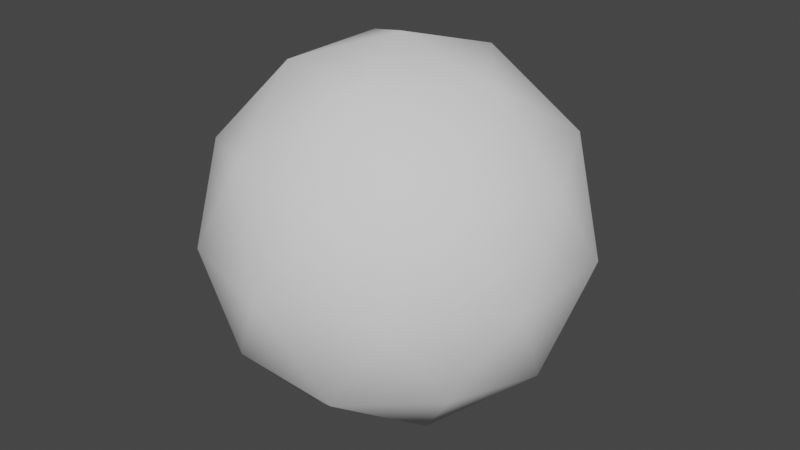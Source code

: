 # Source: Cannon_Ball.blend  (saved by Blender 2.90.8; exported with 4.5.12 LTS)
import bpy
from mathutils import Matrix  # noqa: F401  (used for matrix-valued properties, if any)

bpy.ops.wm.read_factory_settings(use_empty=True)
scene = bpy.context.scene
scene.name = 'Scene'

# ---- collections
col_collection = bpy.data.collections.new('Collection'); scene.collection.children.link(col_collection)

# ---- world
world_world = bpy.data.worlds.new('World'); scene.world = world_world
world_world.use_nodes = True; world_world.node_tree.nodes.clear()
_N = world_world.node_tree.nodes; _L = world_world.node_tree.links
n0 = _N.new('ShaderNodeOutputWorld'); n0.name = 'World Output'; n0.location = (300, 300)
n1 = _N.new('ShaderNodeBackground'); n1.name = 'Background'; n1.location = (10, 300)
n1.inputs[0].default_value = (0.05088, 0.05088, 0.05088, 1.0)
_L.new(n1.outputs[0], n0.inputs[0])
n0.is_active_output = True
world_world.color = (0.05088, 0.05088, 0.05088)
world_world.use_sun_shadow = False
world_world.sun_shadow_jitter_overblur = 0.0

# ---- meshes
me_icosphere = bpy.data.meshes.new('Icosphere')
me_icosphere.from_pydata([(0.0, 0.0, -1.0), (0.7236, -0.5257, -0.4472), (-0.2764, -0.8506, -0.4472), (-0.8944, 0.0, -0.4472), (-0.2764, 0.8506, -0.4472), (0.7236, 0.5257, -0.4472), (0.2764, -0.8506, 0.4472), (-0.7236, -0.5257, 0.4472), (-0.7236, 0.5257, 0.4472), (0.2764, 0.8506, 0.4472), (0.8944, 0.0, 0.4472), (0.0, 0.0, 1.0), (-0.1625, -0.5, -0.8507), (0.4253, -0.309, -0.8507), (0.2629, -0.809, -0.5257), (0.8506, 0.0, -0.5257), (0.4253, 0.309, -0.8507), (-0.5257, 0.0, -0.8507), (-0.6882, -0.5, -0.5257), (-0.1625, 0.5, -0.8507), (-0.6882, 0.5, -0.5257), (0.2629, 0.809, -0.5257), (0.9511, -0.309, 0.0), (0.9511, 0.309, 0.0), (0.0, -1.0, 0.0), (0.5878, -0.809, 0.0), (-0.9511, -0.309, 0.0), (-0.5878, -0.809, 0.0), (-0.5878, 0.809, 0.0), (-0.9511, 0.309, 0.0), (0.5878, 0.809, 0.0), (0.0, 1.0, 0.0), (0.6882, -0.5, 0.5257), (-0.2629, -0.809, 0.5257), (-0.8506, 0.0, 0.5257), (-0.2629, 0.809, 0.5257), (0.6882, 0.5, 0.5257), (0.1625, -0.5, 0.8507), (0.5257, 0.0, 0.8507), (-0.4253, -0.309, 0.8507), (-0.4253, 0.309, 0.8507), (0.1625, 0.5, 0.8507)], [], [(0, 13, 12), (1, 13, 15), (0, 12, 17), (0, 17, 19), (0, 19, 16), (1, 15, 22), (2, 14, 24), (3, 18, 26), (4, 20, 28), (5, 21, 30), (1, 22, 25), (2, 24, 27), (3, 26, 29), (4, 28, 31), (5, 30, 23), (6, 32, 37), (7, 33, 39), (8, 34, 40), (9, 35, 41), (10, 36, 38), (38, 41, 11), (38, 36, 41), (36, 9, 41), (41, 40, 11), (41, 35, 40), (35, 8, 40), (40, 39, 11), (40, 34, 39), (34, 7, 39), (39, 37, 11), (39, 33, 37), (33, 6, 37), (37, 38, 11), (37, 32, 38), (32, 10, 38), (23, 36, 10), (23, 30, 36), (30, 9, 36), (31, 35, 9), (31, 28, 35), (28, 8, 35), (29, 34, 8), (29, 26, 34), (26, 7, 34), (27, 33, 7), (27, 24, 33), (24, 6, 33), (25, 32, 6), (25, 22, 32), (22, 10, 32), (30, 31, 9), (30, 21, 31), (21, 4, 31), (28, 29, 8), (28, 20, 29), (20, 3, 29), (26, 27, 7), (26, 18, 27), (18, 2, 27), (24, 25, 6), (24, 14, 25), (14, 1, 25), (22, 23, 10), (22, 15, 23), (15, 5, 23), (16, 21, 5), (16, 19, 21), (19, 4, 21), (19, 20, 4), (19, 17, 20), (17, 3, 20), (17, 18, 3), (17, 12, 18), (12, 2, 18), (15, 16, 5), (15, 13, 16), (13, 0, 16), (12, 14, 2), (12, 13, 14), (13, 1, 14)])
me_icosphere.polygons.foreach_set('use_smooth', [True] * 80)
_uv = me_icosphere.uv_layers.new(name='UVMap')
_uv.uv.foreach_set('vector', [0.3287, 0.1279, 0.33, 0.1257, 0.3275, 0.1257, 0.3312, 0.1236, 0.3325, 0.1257, 0.3337, 0.1236, 0.3487, 0.1279, 0.3499, 0.1257, 0.3474, 0.1257, 0.3437, 0.1279, 0.3449, 0.1257, 0.3424, 0.1257, 0.3387, 0.1279, 0.3399, 0.1257, 0.3375, 0.1257, 0.3312, 0.1236, 0.3337, 0.1236, 0.3325, 0.1214, 0.3262, 0.1236, 0.3287, 0.1236, 0.3275, 0.1214, 0.3462, 0.1236, 0.3487, 0.1236, 0.3474, 0.1214, 0.3412, 0.1236, 0.3437, 0.1236, 0.3424, 0.1214, 0.3362, 0.1236, 0.3387, 0.1236, 0.3375, 0.1214, 0.3312, 0.1236, 0.3325, 0.1214, 0.33, 0.1214, 0.3262, 0.1236, 0.3275, 0.1214, 0.325, 0.1214, 0.3462, 0.1236, 0.3474, 0.1214, 0.3449, 0.1214, 0.3412, 0.1236, 0.3424, 0.1214, 0.3399, 0.1214, 0.3362, 0.1236, 0.3375, 0.1214, 0.335, 0.1214, 0.3287, 0.1192, 0.3312, 0.1192, 0.33, 0.1171, 0.3237, 0.1192, 0.3262, 0.1192, 0.325, 0.1171, 0.3437, 0.1192, 0.3462, 0.1192, 0.3449, 0.1171, 0.3387, 0.1192, 0.3412, 0.1192, 0.3399, 0.1171, 0.3337, 0.1192, 0.3362, 0.1192, 0.335, 0.1171, 0.335, 0.1171, 0.3375, 0.1171, 0.3362, 0.1149, 0.335, 0.1171, 0.3362, 0.1192, 0.3375, 0.1171, 0.3362, 0.1192, 0.3387, 0.1192, 0.3375, 0.1171, 0.3399, 0.1171, 0.3424, 0.1171, 0.3412, 0.1149, 0.3399, 0.1171, 0.3412, 0.1192, 0.3424, 0.1171, 0.3412, 0.1192, 0.3437, 0.1192, 0.3424, 0.1171, 0.3449, 0.1171, 0.3474, 0.1171, 0.3462, 0.1149, 0.3449, 0.1171, 0.3462, 0.1192, 0.3474, 0.1171, 0.3462, 0.1192, 0.3487, 0.1192, 0.3474, 0.1171, 0.325, 0.1171, 0.3275, 0.1171, 0.3262, 0.1149, 0.325, 0.1171, 0.3262, 0.1192, 0.3275, 0.1171, 0.3262, 0.1192, 0.3287, 0.1192, 0.3275, 0.1171, 0.33, 0.1171, 0.3325, 0.1171, 0.3312, 0.1149, 0.33, 0.1171, 0.3312, 0.1192, 0.3325, 0.1171, 0.3312, 0.1192, 0.3337, 0.1192, 0.3325, 0.1171, 0.335, 0.1214, 0.3362, 0.1192, 0.3337, 0.1192, 0.335, 0.1214, 0.3375, 0.1214, 0.3362, 0.1192, 0.3375, 0.1214, 0.3387, 0.1192, 0.3362, 0.1192, 0.3399, 0.1214, 0.3412, 0.1192, 0.3387, 0.1192, 0.3399, 0.1214, 0.3424, 0.1214, 0.3412, 0.1192, 0.3424, 0.1214, 0.3437, 0.1192, 0.3412, 0.1192, 0.3449, 0.1214, 0.3462, 0.1192, 0.3437, 0.1192, 0.3449, 0.1214, 0.3474, 0.1214, 0.3462, 0.1192, 0.3474, 0.1214, 0.3487, 0.1192, 0.3462, 0.1192, 0.325, 0.1214, 0.3262, 0.1192, 0.3237, 0.1192, 0.325, 0.1214, 0.3275, 0.1214, 0.3262, 0.1192, 0.3275, 0.1214, 0.3287, 0.1192, 0.3262, 0.1192, 0.33, 0.1214, 0.3312, 0.1192, 0.3287, 0.1192, 0.33, 0.1214, 0.3325, 0.1214, 0.3312, 0.1192, 0.3325, 0.1214, 0.3337, 0.1192, 0.3312, 0.1192, 0.3375, 0.1214, 0.3399, 0.1214, 0.3387, 0.1192, 0.3375, 0.1214, 0.3387, 0.1236, 0.3399, 0.1214, 0.3387, 0.1236, 0.3412, 0.1236, 0.3399, 0.1214, 0.3424, 0.1214, 0.3449, 0.1214, 0.3437, 0.1192, 0.3424, 0.1214, 0.3437, 0.1236, 0.3449, 0.1214, 0.3437, 0.1236, 0.3462, 0.1236, 0.3449, 0.1214, 0.3474, 0.1214, 0.3499, 0.1214, 0.3487, 0.1192, 0.3474, 0.1214, 0.3487, 0.1236, 0.3499, 0.1214, 0.3487, 0.1236, 0.3512, 0.1236, 0.3499, 0.1214, 0.3275, 0.1214, 0.33, 0.1214, 0.3287, 0.1192, 0.3275, 0.1214, 0.3287, 0.1236, 0.33, 0.1214, 0.3287, 0.1236, 0.3312, 0.1236, 0.33, 0.1214, 0.3325, 0.1214, 0.335, 0.1214, 0.3337, 0.1192, 0.3325, 0.1214, 0.3337, 0.1236, 0.335, 0.1214, 0.3337, 0.1236, 0.3362, 0.1236, 0.335, 0.1214, 0.3375, 0.1257, 0.3387, 0.1236, 0.3362, 0.1236, 0.3375, 0.1257, 0.3399, 0.1257, 0.3387, 0.1236, 0.3399, 0.1257, 0.3412, 0.1236, 0.3387, 0.1236, 0.3424, 0.1257, 0.3437, 0.1236, 0.3412, 0.1236, 0.3424, 0.1257, 0.3449, 0.1257, 0.3437, 0.1236, 0.3449, 0.1257, 0.3462, 0.1236, 0.3437, 0.1236, 0.3474, 0.1257, 0.3487, 0.1236, 0.3462, 0.1236, 0.3474, 0.1257, 0.3499, 0.1257, 0.3487, 0.1236, 0.3499, 0.1257, 0.3512, 0.1236, 0.3487, 0.1236, 0.3337, 0.1236, 0.335, 0.1257, 0.3362, 0.1236, 0.3337, 0.1236, 0.3325, 0.1257, 0.335, 0.1257, 0.3325, 0.1257, 0.3337, 0.1279, 0.335, 0.1257, 0.3275, 0.1257, 0.3287, 0.1236, 0.3262, 0.1236, 0.3275, 0.1257, 0.33, 0.1257, 0.3287, 0.1236, 0.33, 0.1257, 0.3312, 0.1236, 0.3287, 0.1236])
me_icosphere.use_remesh_fix_poles = True
me_icosphere.use_remesh_preserve_attributes = False
me_icosphere.use_mirror_vertex_groups = False
me_icosphere.update()

# ---- objects
ob_cannonball = bpy.data.objects.new('Cannonball', me_icosphere)

# ---- transforms, parenting, visibility, modifiers, constraints
ob_cannonball.location = (0.0, 0.0, 0.0)
ob_cannonball.lineart.crease_threshold = 0.0

# ---- collection membership
col_collection.objects.link(ob_cannonball)

# ---- scene / render settings (as saved in the file)
scene.frame_start = 1; scene.frame_end = 250; scene.frame_set(1)
scene.render.engine = 'BLENDER_EEVEE_NEXT'
scene.cycles.use_denoising = False
scene.cycles.samples = 128
scene.cycles.sampling_pattern = 'TABULATED_SOBOL'
scene.cycles.use_adaptive_sampling = False
scene.cycles.use_light_tree = False
scene.view_settings.view_transform = 'Filmic'
bpy.context.view_layer.update()

# ---- added for rendering (the .blend has no active camera and no usable light): camera, sun
cam_auto = bpy.data.cameras.new('AutoCamera')
cam_auto.lens = 50.0
cam_auto.sensor_width = 36.0
cam_auto.clip_end = 1000.0
ob_auto_camera = bpy.data.objects.new('AutoCamera', cam_auto)
scene.collection.objects.link(ob_auto_camera)
ob_auto_camera.location = (3.15365, -3.78438, 2.52292)
ob_auto_camera.rotation_euler = (1.09748, -7.21219e-08, 0.694738)
scene.camera = ob_auto_camera
light_auto_sun = bpy.data.lights.new('AutoSun', 'SUN')
light_auto_sun.energy = 3.0
light_auto_sun.angle = 0.0523599
ob_auto_sun = bpy.data.objects.new('AutoSun', light_auto_sun)
scene.collection.objects.link(ob_auto_sun)
ob_auto_sun.rotation_euler = (0.872665, 0.174533, 0.523599)
bpy.context.view_layer.update()
